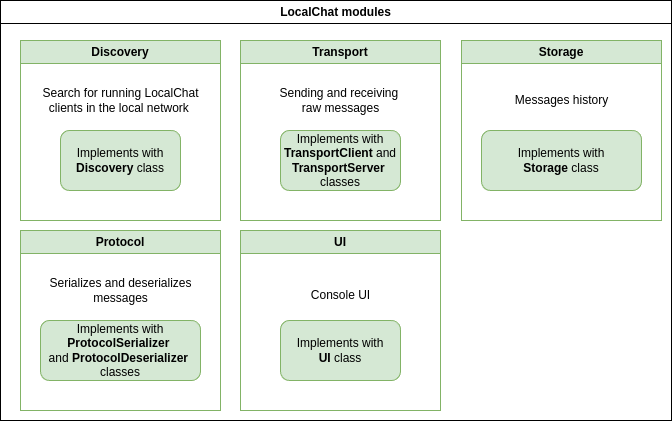

The diagram above was exported from draw.io. Its source (the exported page's mxGraphModel, read from the mxfile embedded in the PNG):
<mxGraphModel dx="1143" dy="687" grid="1" gridSize="10" guides="1" tooltips="1" connect="1" arrows="1" fold="1" page="1" pageScale="1" pageWidth="827" pageHeight="1169" math="0" shadow="0">
  <root>
    <mxCell id="0" />
    <mxCell id="1" parent="0" />
    <mxCell id="s9AERfWABQPQtV7ljenc-2" value="LocalChat modules" style="swimlane;whiteSpace=wrap;html=1;" vertex="1" parent="1">
      <mxGeometry x="49" y="50" width="671" height="420" as="geometry" />
    </mxCell>
    <mxCell id="s9AERfWABQPQtV7ljenc-8" value="Discovery" style="swimlane;whiteSpace=wrap;html=1;fillColor=#d5e8d4;strokeColor=#82b366;" vertex="1" parent="s9AERfWABQPQtV7ljenc-2">
      <mxGeometry x="20" y="40" width="200" height="180" as="geometry" />
    </mxCell>
    <mxCell id="s9AERfWABQPQtV7ljenc-9" value="Search for running LocalChat&lt;div&gt;clients in the local network&amp;nbsp;&lt;/div&gt;" style="text;html=1;align=center;verticalAlign=middle;resizable=0;points=[];autosize=1;strokeColor=none;fillColor=none;" vertex="1" parent="s9AERfWABQPQtV7ljenc-8">
      <mxGeometry x="10" y="40" width="180" height="40" as="geometry" />
    </mxCell>
    <mxCell id="s9AERfWABQPQtV7ljenc-12" value="&lt;div&gt;Implements with&lt;/div&gt;&lt;b&gt;Discovery&lt;/b&gt; class" style="rounded=1;whiteSpace=wrap;html=1;fillColor=#d5e8d4;strokeColor=#82b366;" vertex="1" parent="s9AERfWABQPQtV7ljenc-8">
      <mxGeometry x="40" y="90" width="120" height="60" as="geometry" />
    </mxCell>
    <mxCell id="s9AERfWABQPQtV7ljenc-14" value="Transport" style="swimlane;whiteSpace=wrap;html=1;fillColor=#d5e8d4;strokeColor=#82b366;" vertex="1" parent="s9AERfWABQPQtV7ljenc-2">
      <mxGeometry x="240" y="40" width="200" height="180" as="geometry" />
    </mxCell>
    <mxCell id="s9AERfWABQPQtV7ljenc-16" value="Sending and receiving&amp;nbsp;&lt;div&gt;raw messages&lt;/div&gt;" style="text;html=1;align=center;verticalAlign=middle;resizable=0;points=[];autosize=1;strokeColor=none;fillColor=none;" vertex="1" parent="s9AERfWABQPQtV7ljenc-14">
      <mxGeometry x="25" y="40" width="150" height="40" as="geometry" />
    </mxCell>
    <mxCell id="s9AERfWABQPQtV7ljenc-17" value="&lt;div&gt;Implements with&lt;/div&gt;&lt;b&gt;TransportClient &lt;/b&gt;and&lt;b&gt; TransportServer&lt;/b&gt;&amp;nbsp;&lt;div&gt;classes&lt;/div&gt;" style="rounded=1;whiteSpace=wrap;html=1;fillColor=#d5e8d4;strokeColor=#82b366;" vertex="1" parent="s9AERfWABQPQtV7ljenc-14">
      <mxGeometry x="40" y="90" width="120" height="60" as="geometry" />
    </mxCell>
    <mxCell id="s9AERfWABQPQtV7ljenc-18" value="Protocol" style="swimlane;whiteSpace=wrap;html=1;fillColor=#d5e8d4;strokeColor=#82b366;" vertex="1" parent="s9AERfWABQPQtV7ljenc-2">
      <mxGeometry x="20" y="230" width="200" height="180" as="geometry" />
    </mxCell>
    <mxCell id="s9AERfWABQPQtV7ljenc-20" value="Serializes and deserializes&lt;div&gt;messages&lt;/div&gt;" style="text;html=1;align=center;verticalAlign=middle;resizable=0;points=[];autosize=1;strokeColor=none;fillColor=none;" vertex="1" parent="s9AERfWABQPQtV7ljenc-18">
      <mxGeometry x="15" y="40" width="170" height="40" as="geometry" />
    </mxCell>
    <mxCell id="s9AERfWABQPQtV7ljenc-21" value="&lt;div&gt;Implements with&lt;/div&gt;&lt;b&gt;ProtocolSerializer&amp;nbsp;&lt;/b&gt;&lt;div&gt;and&lt;b&gt;&amp;nbsp;&lt;/b&gt;&lt;b&gt;ProtocolDeserializer&lt;/b&gt;&amp;nbsp;&lt;div&gt;classes&lt;/div&gt;&lt;/div&gt;" style="rounded=1;whiteSpace=wrap;html=1;fillColor=#d5e8d4;strokeColor=#82b366;" vertex="1" parent="s9AERfWABQPQtV7ljenc-18">
      <mxGeometry x="20" y="90" width="160" height="60" as="geometry" />
    </mxCell>
    <mxCell id="s9AERfWABQPQtV7ljenc-22" value="UI" style="swimlane;whiteSpace=wrap;html=1;fillColor=#d5e8d4;strokeColor=#82b366;" vertex="1" parent="s9AERfWABQPQtV7ljenc-2">
      <mxGeometry x="240" y="230" width="200" height="180" as="geometry" />
    </mxCell>
    <mxCell id="s9AERfWABQPQtV7ljenc-24" value="Console UI" style="text;html=1;align=center;verticalAlign=middle;resizable=0;points=[];autosize=1;strokeColor=none;fillColor=none;" vertex="1" parent="s9AERfWABQPQtV7ljenc-22">
      <mxGeometry x="60" y="50" width="80" height="30" as="geometry" />
    </mxCell>
    <mxCell id="s9AERfWABQPQtV7ljenc-25" value="&lt;div&gt;Implements with&lt;/div&gt;&lt;b&gt;UI &lt;/b&gt;class" style="rounded=1;whiteSpace=wrap;html=1;fillColor=#d5e8d4;strokeColor=#82b366;" vertex="1" parent="s9AERfWABQPQtV7ljenc-22">
      <mxGeometry x="40" y="90" width="120" height="60" as="geometry" />
    </mxCell>
    <mxCell id="s9AERfWABQPQtV7ljenc-26" value="Storage" style="swimlane;whiteSpace=wrap;html=1;fillColor=#d5e8d4;strokeColor=#82b366;" vertex="1" parent="s9AERfWABQPQtV7ljenc-2">
      <mxGeometry x="461" y="40" width="200" height="180" as="geometry" />
    </mxCell>
    <mxCell id="s9AERfWABQPQtV7ljenc-27" value="Messages history" style="text;html=1;align=center;verticalAlign=middle;resizable=0;points=[];autosize=1;strokeColor=none;fillColor=none;" vertex="1" parent="s9AERfWABQPQtV7ljenc-26">
      <mxGeometry x="40" y="45" width="120" height="30" as="geometry" />
    </mxCell>
    <mxCell id="s9AERfWABQPQtV7ljenc-28" value="&lt;div&gt;Implements with&lt;/div&gt;&lt;b&gt;Storage&lt;/b&gt;&amp;nbsp;class" style="rounded=1;whiteSpace=wrap;html=1;fillColor=#d5e8d4;strokeColor=#82b366;" vertex="1" parent="s9AERfWABQPQtV7ljenc-26">
      <mxGeometry x="20" y="90" width="160" height="60" as="geometry" />
    </mxCell>
  </root>
</mxGraphModel>